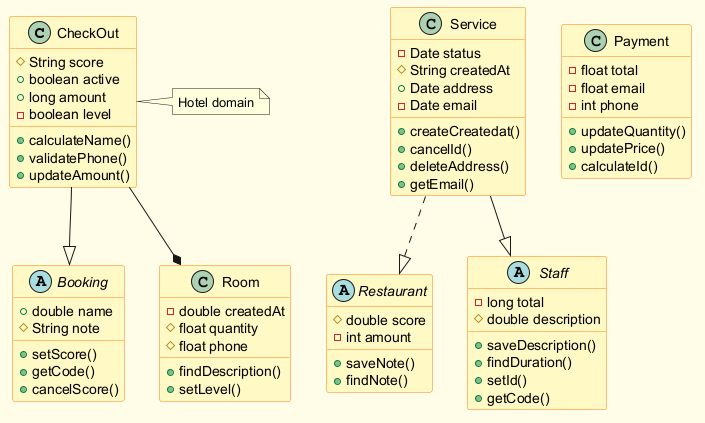

The diagram above was rendered by PlantUML. Its source (embedded in the PNG):
@startuml
skinparam backgroundColor #FFFDE7
skinparam classBackgroundColor #FFF9C4
skinparam classBorderColor #F57F17
class CheckOut {
  #String score
  +boolean active
  +long amount
  -boolean level
  +calculateName()
  +validatePhone()
  +updateAmount()
}
abstract class Booking {
  +double name
  #String note
  +setScore()
  +getCode()
  +cancelScore()
}
abstract class Restaurant {
  #double score
  -int amount
  +saveNote()
  +findNote()
}
class Service {
  -Date status
  #String createdAt
  +Date address
  -Date email
  +createCreatedat()
  +cancelId()
  +deleteAddress()
  +getEmail()
}
class Payment {
  -float total
  -float email
  -int phone
  +updateQuantity()
  +updatePrice()
  +calculateId()
}
class Room {
  -double createdAt
  #float quantity
  #float phone
  +findDescription()
  +setLevel()
}
abstract class Staff {
  -long total
  #double description
  +saveDescription()
  +findDuration()
  +setId()
  +getCode()
}
CheckOut --|> Booking
Service --|> Staff
Service ..|> Restaurant
CheckOut --* Room
note right of CheckOut : Hotel domain
@enduml